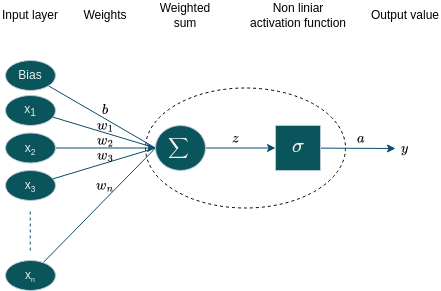

The diagram above was exported from draw.io. Its source (the exported page's mxGraphModel, read from the mxfile embedded in the PNG):
<mxGraphModel dx="1434" dy="798" grid="1" gridSize="10" guides="1" tooltips="1" connect="1" arrows="1" fold="1" page="1" pageScale="1" pageWidth="827" pageHeight="1169" background="#FFFFFF" math="1" shadow="0">
  <root>
    <mxCell id="0" />
    <mxCell id="1" parent="0" />
    <mxCell id="z1Y4F3eTV7AUpxrA9dsK-35" value="" style="ellipse;whiteSpace=wrap;html=1;align=center;dashed=1;" parent="1" vertex="1">
      <mxGeometry x="190" y="157.5" width="200" height="120" as="geometry" />
    </mxCell>
    <mxCell id="z1Y4F3eTV7AUpxrA9dsK-8" style="rounded=0;orthogonalLoop=1;jettySize=auto;html=1;entryX=0;entryY=0.5;entryDx=0;entryDy=0;endArrow=none;endFill=0;labelBackgroundColor=none;strokeColor=#0B4D6A;fontColor=default;startArrow=none;startFill=0;" parent="1" source="z1Y4F3eTV7AUpxrA9dsK-1" target="z1Y4F3eTV7AUpxrA9dsK-7" edge="1">
      <mxGeometry relative="1" as="geometry" />
    </mxCell>
    <mxCell id="z1Y4F3eTV7AUpxrA9dsK-1" value="Bias" style="ellipse;whiteSpace=wrap;html=1;labelBackgroundColor=none;fillColor=#09555B;strokeColor=#BAC8D3;fontColor=#EEEEEE;" parent="1" vertex="1">
      <mxGeometry x="50" y="130" width="50" height="30" as="geometry" />
    </mxCell>
    <mxCell id="z1Y4F3eTV7AUpxrA9dsK-9" style="rounded=0;orthogonalLoop=1;jettySize=auto;html=1;endArrow=none;endFill=0;labelBackgroundColor=none;strokeColor=#0B4D6A;fontColor=default;entryX=0;entryY=0.5;entryDx=0;entryDy=0;" parent="1" source="z1Y4F3eTV7AUpxrA9dsK-2" target="z1Y4F3eTV7AUpxrA9dsK-7" edge="1">
      <mxGeometry relative="1" as="geometry">
        <mxPoint x="210" y="214" as="targetPoint" />
      </mxGeometry>
    </mxCell>
    <mxCell id="z1Y4F3eTV7AUpxrA9dsK-2" value="x&lt;sub&gt;1&lt;/sub&gt;" style="ellipse;whiteSpace=wrap;html=1;labelBackgroundColor=none;fillColor=#09555B;strokeColor=#BAC8D3;fontColor=#EEEEEE;" parent="1" vertex="1">
      <mxGeometry x="50" y="165" width="50" height="30" as="geometry" />
    </mxCell>
    <mxCell id="z1Y4F3eTV7AUpxrA9dsK-33" style="rounded=0;orthogonalLoop=1;jettySize=auto;html=1;entryX=0;entryY=0.5;entryDx=0;entryDy=0;strokeColor=#0B4D6A;" parent="1" source="z1Y4F3eTV7AUpxrA9dsK-3" target="z1Y4F3eTV7AUpxrA9dsK-7" edge="1">
      <mxGeometry relative="1" as="geometry" />
    </mxCell>
    <mxCell id="z1Y4F3eTV7AUpxrA9dsK-3" value="x&lt;span style=&quot;font-size: 10px;&quot;&gt;&lt;sub&gt;2&lt;/sub&gt;&lt;/span&gt;" style="ellipse;whiteSpace=wrap;html=1;labelBackgroundColor=none;fillColor=#09555B;strokeColor=#BAC8D3;fontColor=#EEEEEE;" parent="1" vertex="1">
      <mxGeometry x="50" y="202.5" width="50" height="30" as="geometry" />
    </mxCell>
    <mxCell id="z1Y4F3eTV7AUpxrA9dsK-11" style="rounded=0;orthogonalLoop=1;jettySize=auto;html=1;entryX=0;entryY=0.5;entryDx=0;entryDy=0;startArrow=none;startFill=0;endArrow=none;endFill=0;labelBackgroundColor=none;strokeColor=#0B4D6A;fontColor=default;" parent="1" source="z1Y4F3eTV7AUpxrA9dsK-4" target="z1Y4F3eTV7AUpxrA9dsK-7" edge="1">
      <mxGeometry relative="1" as="geometry" />
    </mxCell>
    <mxCell id="z1Y4F3eTV7AUpxrA9dsK-4" value="x&lt;span style=&quot;font-size: 10px;&quot;&gt;&lt;sub&gt;3&lt;/sub&gt;&lt;/span&gt;" style="ellipse;whiteSpace=wrap;html=1;labelBackgroundColor=none;fillColor=#09555B;strokeColor=#BAC8D3;fontColor=#EEEEEE;" parent="1" vertex="1">
      <mxGeometry x="50" y="240" width="50" height="30" as="geometry" />
    </mxCell>
    <mxCell id="z1Y4F3eTV7AUpxrA9dsK-5" value="" style="endArrow=none;dashed=1;html=1;rounded=0;labelBackgroundColor=none;strokeColor=#0B4D6A;fontColor=default;" parent="1" edge="1">
      <mxGeometry width="50" height="50" relative="1" as="geometry">
        <mxPoint x="74.76" y="320" as="sourcePoint" />
        <mxPoint x="74.76" y="280" as="targetPoint" />
      </mxGeometry>
    </mxCell>
    <mxCell id="z1Y4F3eTV7AUpxrA9dsK-12" style="rounded=0;orthogonalLoop=1;jettySize=auto;html=1;entryX=0;entryY=0.5;entryDx=0;entryDy=0;endArrow=none;endFill=0;labelBackgroundColor=none;strokeColor=#0B4D6A;fontColor=default;" parent="1" source="z1Y4F3eTV7AUpxrA9dsK-6" target="z1Y4F3eTV7AUpxrA9dsK-7" edge="1">
      <mxGeometry relative="1" as="geometry" />
    </mxCell>
    <mxCell id="z1Y4F3eTV7AUpxrA9dsK-6" value="x&lt;span style=&quot;font-size: 8.33333px;&quot;&gt;&lt;sub&gt;n&lt;/sub&gt;&lt;/span&gt;" style="ellipse;whiteSpace=wrap;html=1;labelBackgroundColor=none;fillColor=#09555B;strokeColor=#BAC8D3;fontColor=#EEEEEE;" parent="1" vertex="1">
      <mxGeometry x="50" y="330" width="50" height="30" as="geometry" />
    </mxCell>
    <mxCell id="z1Y4F3eTV7AUpxrA9dsK-14" style="edgeStyle=orthogonalEdgeStyle;rounded=0;orthogonalLoop=1;jettySize=auto;html=1;entryX=0;entryY=0.5;entryDx=0;entryDy=0;strokeColor=#0B4D6A;" parent="1" source="z1Y4F3eTV7AUpxrA9dsK-7" target="z1Y4F3eTV7AUpxrA9dsK-13" edge="1">
      <mxGeometry relative="1" as="geometry" />
    </mxCell>
    <mxCell id="z1Y4F3eTV7AUpxrA9dsK-7" value="$$\sum{}$$" style="ellipse;whiteSpace=wrap;html=1;labelBackgroundColor=none;fillColor=#09555B;strokeColor=#BAC8D3;fontColor=#EEEEEE;" parent="1" vertex="1">
      <mxGeometry x="200" y="195" width="50" height="45" as="geometry" />
    </mxCell>
    <mxCell id="z1Y4F3eTV7AUpxrA9dsK-28" style="rounded=0;orthogonalLoop=1;jettySize=auto;html=1;strokeColor=#0B4D6A;" parent="1" source="z1Y4F3eTV7AUpxrA9dsK-13" edge="1">
      <mxGeometry relative="1" as="geometry">
        <mxPoint x="440" y="218" as="targetPoint" />
      </mxGeometry>
    </mxCell>
    <mxCell id="z1Y4F3eTV7AUpxrA9dsK-13" value="$$\Huge&amp;nbsp;\sigma$$" style="whiteSpace=wrap;html=1;aspect=fixed;strokeColor=#BAC8D3;fontColor=#EEEEEE;fillColor=#09555B;" parent="1" vertex="1">
      <mxGeometry x="320" y="195" width="45" height="45" as="geometry" />
    </mxCell>
    <mxCell id="z1Y4F3eTV7AUpxrA9dsK-24" value="Input layer" style="text;html=1;strokeColor=none;fillColor=none;align=center;verticalAlign=middle;whiteSpace=wrap;rounded=0;fontColor=default;" parent="1" vertex="1">
      <mxGeometry x="45" y="70" width="60" height="30" as="geometry" />
    </mxCell>
    <mxCell id="z1Y4F3eTV7AUpxrA9dsK-25" value="Weights" style="text;html=1;strokeColor=none;fillColor=none;align=center;verticalAlign=middle;whiteSpace=wrap;rounded=0;fontColor=default;" parent="1" vertex="1">
      <mxGeometry x="120" y="70" width="60" height="30" as="geometry" />
    </mxCell>
    <mxCell id="z1Y4F3eTV7AUpxrA9dsK-26" value="Weighted sum" style="text;html=1;strokeColor=none;fillColor=none;align=center;verticalAlign=middle;whiteSpace=wrap;rounded=0;fontColor=default;" parent="1" vertex="1">
      <mxGeometry x="200" y="70" width="60" height="30" as="geometry" />
    </mxCell>
    <mxCell id="z1Y4F3eTV7AUpxrA9dsK-27" value="$$b$$" style="text;html=1;strokeColor=none;fillColor=none;align=center;verticalAlign=middle;whiteSpace=wrap;rounded=0;fontColor=default;" parent="1" vertex="1">
      <mxGeometry x="145" y="172.5" width="10" height="15" as="geometry" />
    </mxCell>
    <mxCell id="z1Y4F3eTV7AUpxrA9dsK-29" value="Non liniar activation function" style="text;html=1;strokeColor=none;fillColor=none;align=center;verticalAlign=middle;whiteSpace=wrap;rounded=0;fontColor=default;" parent="1" vertex="1">
      <mxGeometry x="289.5" y="70" width="106" height="30" as="geometry" />
    </mxCell>
    <mxCell id="z1Y4F3eTV7AUpxrA9dsK-30" value="$$a$$" style="text;html=1;strokeColor=none;fillColor=none;align=center;verticalAlign=middle;whiteSpace=wrap;rounded=0;fontColor=default;" parent="1" vertex="1">
      <mxGeometry x="395.5" y="197.5" width="20" height="20" as="geometry" />
    </mxCell>
    <mxCell id="z1Y4F3eTV7AUpxrA9dsK-31" value="$$y$$" style="text;html=1;strokeColor=none;fillColor=none;align=center;verticalAlign=middle;whiteSpace=wrap;rounded=0;fontColor=default;" parent="1" vertex="1">
      <mxGeometry x="439.75" y="207.5" width="20" height="20" as="geometry" />
    </mxCell>
    <mxCell id="z1Y4F3eTV7AUpxrA9dsK-32" value="Output value" style="text;html=1;strokeColor=none;fillColor=none;align=center;verticalAlign=middle;whiteSpace=wrap;rounded=0;fontColor=default;" parent="1" vertex="1">
      <mxGeometry x="414" y="70" width="71.5" height="30" as="geometry" />
    </mxCell>
    <mxCell id="dlId0ZbzrZedZMUSOpBQ-4" value="$$z$$" style="text;html=1;strokeColor=none;fillColor=none;align=center;verticalAlign=middle;whiteSpace=wrap;rounded=0;fontColor=default;" parent="1" vertex="1">
      <mxGeometry x="270" y="197.5" width="20" height="20" as="geometry" />
    </mxCell>
    <mxCell id="dlId0ZbzrZedZMUSOpBQ-6" value="$$w_{1}$$" style="text;html=1;strokeColor=none;fillColor=none;align=center;verticalAlign=middle;whiteSpace=wrap;rounded=0;fontColor=default;" parent="1" vertex="1">
      <mxGeometry x="145" y="187.5" width="10" height="15" as="geometry" />
    </mxCell>
    <mxCell id="dlId0ZbzrZedZMUSOpBQ-7" value="$$w_{2}$$" style="text;html=1;strokeColor=none;fillColor=none;align=center;verticalAlign=middle;whiteSpace=wrap;rounded=0;fontColor=default;" parent="1" vertex="1">
      <mxGeometry x="145" y="202.5" width="10" height="15" as="geometry" />
    </mxCell>
    <mxCell id="dlId0ZbzrZedZMUSOpBQ-8" value="$$w_{3}$$" style="text;html=1;strokeColor=none;fillColor=none;align=center;verticalAlign=middle;whiteSpace=wrap;rounded=0;fontColor=default;" parent="1" vertex="1">
      <mxGeometry x="145" y="217.5" width="10" height="15" as="geometry" />
    </mxCell>
    <mxCell id="dlId0ZbzrZedZMUSOpBQ-9" value="$$w_{n}$$" style="text;html=1;strokeColor=none;fillColor=none;align=center;verticalAlign=middle;whiteSpace=wrap;rounded=0;fontColor=default;" parent="1" vertex="1">
      <mxGeometry x="145" y="247.5" width="10" height="15" as="geometry" />
    </mxCell>
  </root>
</mxGraphModel>